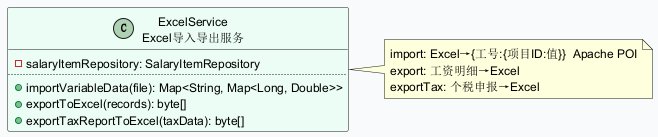

The diagram above was rendered by PlantUML. Its source (embedded in the PNG):
@startuml
skinparam backgroundColor #F9FAFB
skinparam defaultFontSize 12
class ExcelService as "ExcelService\nExcel导入导出服务" #ECFDF5 {
  - salaryItemRepository: SalaryItemRepository
  ..
  + importVariableData(file): Map<String, Map<Long, Double>>
  + exportToExcel(records): byte[]
  + exportTaxReportToExcel(taxData): byte[]
}
note right of ExcelService : import: Excel→{工号:{项目ID:值}}  Apache POI\nexport: 工资明细→Excel\nexportTax: 个税申报→Excel
@enduml